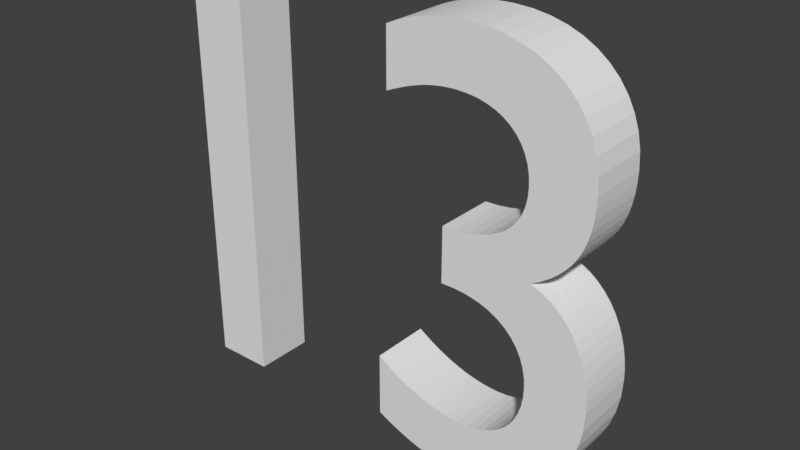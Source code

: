 # Source: Therteen.blend  (saved by Blender 2.78.0; exported with 4.5.12 LTS)
import bpy
from mathutils import Matrix  # noqa: F401  (used for matrix-valued properties, if any)

bpy.ops.wm.read_factory_settings(use_empty=True)
scene = bpy.context.scene
scene.name = 'Scene'

# ---- collections
col_collection_1 = bpy.data.collections.new('Collection 1'); scene.collection.children.link(col_collection_1)

# ---- world
world_world = bpy.data.worlds.new('World'); scene.world = world_world
world_world.color = (0.05088, 0.05088, 0.05088)
world_world.use_sun_shadow = False
world_world.sun_shadow_jitter_overblur = 0.0
world_world.cycles.sampling_method = 'MANUAL'

# ---- meshes
me_mesh_003 = bpy.data.meshes.new('Mesh.003')
me_mesh_003.from_pydata([(0.018, 0.228, 0.05), (0.02945, 0.233, 0.05), (0.04034, 0.2374, 0.05), (0.05075, 0.2414, 0.05), (0.06074, 0.2449, 0.05), (0.07038, 0.2478, 0.05), (0.07975, 0.2504, 0.05), (0.08891, 0.2525, 0.05), (0.09793, 0.2541, 0.05), (0.1069, 0.2554, 0.05), (0.1158, 0.2563, 0.05), (0.1248, 0.2568, 0.05), (0.134, 0.257, 0.05), (0.1514, 0.2562, 0.05), (0.1677, 0.2538, 0.05), (0.1828, 0.2499, 0.05), (0.1966, 0.2446, 0.05), (0.209, 0.2378, 0.05), (0.22, 0.2296, 0.05), (0.2295, 0.2202, 0.05), (0.2374, 0.2094, 0.05), (0.2437, 0.1975, 0.05), (0.2483, 0.1844, 0.05), (0.2511, 0.1702, 0.05), (0.252, 0.155, 0.05), (0.2511, 0.14, 0.05), (0.2483, 0.1261, 0.05), (0.2436, 0.1134, 0.05), (0.237, 0.1018, 0.05), (0.2286, 0.09139, 0.05), (0.2183, 0.08225, 0.05), (0.2061, 0.0744, 0.05), (0.192, 0.06789, 0.05), (0.1761, 0.06275, 0.05), (0.1583, 0.05903, 0.05), (0.1386, 0.05676, 0.05), (0.117, 0.056, 0.05), (0.117, -0.034, 0.05), (0.1402, -0.03391, 0.05), (0.1615, -0.03606, 0.05), (0.1807, -0.04028, 0.05), (0.198, -0.04644, 0.05), (0.2132, -0.0544, 0.05), (0.2264, -0.064, 0.05), (0.2376, -0.0751, 0.05), (0.2467, -0.08756, 0.05), (0.2538, -0.1012, 0.05), (0.2589, -0.1159, 0.05), (0.262, -0.1316, 0.05), (0.263, -0.148, 0.05), (0.2621, -0.164, 0.05), (0.2595, -0.179, 0.05), (0.2552, -0.1929, 0.05), (0.2494, -0.2056, 0.05), (0.242, -0.2171, 0.05), (0.2331, -0.2273, 0.05), (0.2229, -0.2361, 0.05), (0.2113, -0.2434, 0.05), (0.1985, -0.2493, 0.05), (0.1844, -0.2535, 0.05), (0.1692, -0.2561, 0.05), (0.153, -0.257, 0.05), (0.1405, -0.2566, 0.05), (0.128, -0.2556, 0.05), (0.1155, -0.2538, 0.05), (0.1029, -0.2513, 0.05), (0.09036, -0.2481, 0.05), (0.07775, -0.2441, 0.05), (0.0651, -0.2394, 0.05), (0.05241, -0.234, 0.05), (0.03966, -0.2279, 0.05), (0.02684, -0.221, 0.05), (0.01396, -0.2134, 0.05), (0.001, -0.205, 0.05), (0.001, -0.311, 0.05), (0.01325, -0.317, 0.05), (0.02549, -0.3226, 0.05), (0.03772, -0.3276, 0.05), (0.04993, -0.3322, 0.05), (0.06211, -0.3363, 0.05), (0.07425, -0.3399, 0.05), (0.08635, -0.3429, 0.05), (0.09841, -0.3454, 0.05), (0.1104, -0.3474, 0.05), (0.1223, -0.3488, 0.05), (0.1342, -0.3497, 0.05), (0.146, -0.35, 0.05), (0.1767, -0.3483, 0.05), (0.2057, -0.3431, 0.05), (0.2328, -0.3348, 0.05), (0.2577, -0.3234, 0.05), (0.2805, -0.3092, 0.05), (0.3008, -0.2923, 0.05), (0.3184, -0.2728, 0.05), (0.3333, -0.2509, 0.05), (0.3451, -0.2268, 0.05), (0.3538, -0.2007, 0.05), (0.3592, -0.1727, 0.05), (0.361, -0.143, 0.05), (0.3604, -0.1255, 0.05), (0.3585, -0.1082, 0.05), (0.3553, -0.09111, 0.05), (0.3507, -0.07456, 0.05), (0.3448, -0.05867, 0.05), (0.3375, -0.04363, 0.05), (0.3288, -0.0296, 0.05), (0.3186, -0.01678, 0.05), (0.307, -0.005328, 0.05), (0.2939, 0.004569, 0.05), (0.2792, 0.01274, 0.05), (0.263, 0.019, 0.05), (0.2777, 0.0277, 0.05), (0.291, 0.03686, 0.05), (0.3027, 0.04656, 0.05), (0.3131, 0.05689, 0.05), (0.3221, 0.06792, 0.05), (0.3298, 0.07975, 0.05), (0.3361, 0.09245, 0.05), (0.3412, 0.1061, 0.05), (0.3451, 0.1208, 0.05), (0.3479, 0.1366, 0.05), (0.3495, 0.1537, 0.05), (0.35, 0.172, 0.05), (0.3484, 0.1982, 0.05), (0.3436, 0.2227, 0.05), (0.3357, 0.2454, 0.05), (0.325, 0.2661, 0.05), (0.3115, 0.2849, 0.05), (0.2952, 0.3015, 0.05), (0.2765, 0.3159, 0.05), (0.2553, 0.3279, 0.05), (0.2319, 0.3374, 0.05), (0.2062, 0.3443, 0.05), (0.1786, 0.3486, 0.05), (0.149, 0.35, 0.05), (0.1365, 0.3498, 0.05), (0.1244, 0.3492, 0.05), (0.1128, 0.3483, 0.05), (0.1015, 0.3469, 0.05), (0.09049, 0.3452, 0.05), (0.07975, 0.343, 0.05), (0.06922, 0.3404, 0.05), (0.05885, 0.3374, 0.05), (0.04859, 0.334, 0.05), (0.0384, 0.3301, 0.05), (0.02822, 0.3258, 0.05), (0.018, 0.321, 0.05), (-0.263, 0.341, 0.05), (-0.361, 0.341, 0.05), (-0.361, -0.341, 0.05), (-0.263, -0.341, 0.05), (0.2595, -0.179, -0.05), (0.2552, -0.1929, -0.05), (0.237, 0.1018, -0.05), (0.3361, 0.09245, -0.05), (0.252, 0.155, -0.05), (0.2511, 0.14, -0.05), (0.263, -0.148, -0.05), (0.361, -0.143, -0.05), (0.01396, -0.2134, -0.05), (0.001, -0.205, -0.05), (0.07038, 0.2478, -0.05), (0.2765, 0.3159, -0.05), (0.2286, 0.09139, -0.05), (0.2538, -0.1012, -0.05), (0.3585, -0.1082, -0.05), (0.02549, -0.3226, -0.05), (0.03772, -0.3276, -0.05), (0.1844, -0.2535, -0.05), (0.1692, -0.2561, -0.05), (0.134, 0.257, -0.05), (0.325, 0.2661, -0.05), (0.02945, 0.233, -0.05), (0.018, 0.321, -0.05), (0.1223, -0.3488, -0.05), (0.146, -0.35, -0.05), (0.05075, 0.2414, -0.05), (0.04859, 0.334, -0.05), (0.0384, 0.3301, -0.05), (0.1104, -0.3474, -0.05), (0.08635, -0.3429, -0.05), (0.2057, -0.3431, -0.05), (0.1807, -0.04028, -0.05), (0.198, -0.04644, -0.05), (0.3375, -0.04363, -0.05), (-0.263, 0.341, -0.05), (-0.361, 0.341, -0.05), (0.2264, -0.064, -0.05), (0.3507, -0.07456, -0.05), (0.3412, 0.1061, -0.05), (0.2376, -0.0751, -0.05), (0.2467, -0.08756, -0.05), (0.2952, 0.3015, -0.05), (0.0651, -0.2394, -0.05), (0.05241, -0.234, -0.05), (0.3495, 0.1537, -0.05), (0.3592, -0.1727, -0.05), (0.09793, 0.2541, -0.05), (0.1069, 0.2554, -0.05), (0.1761, 0.06275, -0.05), (0.3131, 0.05689, -0.05), (0.2483, 0.1844, -0.05), (0.35, 0.172, -0.05), (0.128, -0.2556, -0.05), (0.1155, -0.2538, -0.05), (0.1386, 0.05676, -0.05), (0.1514, 0.2562, -0.05), (0.09049, 0.3452, -0.05), (0.07975, 0.343, -0.05), (0.06211, -0.3363, -0.05), (0.07425, -0.3399, -0.05), (0.117, 0.056, -0.05), (0.117, -0.034, -0.05), (0.2589, -0.1159, -0.05), (0.3604, -0.1255, -0.05), (0.3186, -0.01678, -0.05), (0.2295, 0.2202, -0.05), (0.3436, 0.2227, -0.05), (0.2062, 0.3443, -0.05), (0.1015, 0.3469, -0.05), (0.242, -0.2171, -0.05), (0.3451, -0.2268, -0.05), (0.209, 0.2378, -0.05), (-0.361, -0.341, -0.05), (0.2328, -0.3348, -0.05), (0.2577, -0.3234, -0.05), (0.2319, 0.3374, -0.05), (0.1029, -0.2513, -0.05), (0.2511, 0.1702, -0.05), (0.06074, 0.2449, -0.05), (0.1767, -0.3483, -0.05), (0.3184, -0.2728, -0.05), (0.2374, 0.2094, -0.05), (0.3027, 0.04656, -0.05), (0.1365, 0.3498, -0.05), (0.1244, 0.3492, -0.05), (0.2805, -0.3092, -0.05), (0.3008, -0.2923, -0.05), (0.192, 0.06789, -0.05), (0.2061, 0.0744, -0.05), (0.3298, 0.07975, -0.05), (0.1158, 0.2563, -0.05), (0.3115, 0.2849, -0.05), (0.1786, 0.3486, -0.05), (0.263, 0.019, -0.05), (0.2777, 0.0277, -0.05), (0.001, -0.311, -0.05), (0.3357, 0.2454, -0.05), (0.03966, -0.2279, -0.05), (0.2494, -0.2056, -0.05), (0.1405, -0.2566, -0.05), (0.307, -0.005328, -0.05), (0.2436, 0.1134, -0.05), (0.3479, 0.1366, -0.05), (0.018, 0.228, -0.05), (0.262, -0.1316, -0.05), (0.1402, -0.03391, -0.05), (0.3448, -0.05867, -0.05), (0.1828, 0.2499, -0.05), (0.02684, -0.221, -0.05), (0.2132, -0.0544, -0.05), (0.01325, -0.317, -0.05), (0.153, -0.257, -0.05), (0.09036, -0.2481, -0.05), (0.05885, 0.3374, -0.05), (0.3538, -0.2007, -0.05), (0.09841, -0.3454, -0.05), (0.1248, 0.2568, -0.05), (0.07775, -0.2441, -0.05), (0.2229, -0.2361, -0.05), (0.2113, -0.2434, -0.05), (0.3553, -0.09111, -0.05), (0.3221, 0.06792, -0.05), (0.3484, 0.1982, -0.05), (0.3451, 0.1208, -0.05), (0.02822, 0.3258, -0.05), (0.3288, -0.0296, -0.05), (0.1128, 0.3483, -0.05), (0.1966, 0.2446, -0.05), (-0.263, -0.341, -0.05), (0.07975, 0.2504, -0.05), (0.06922, 0.3404, -0.05), (0.1985, -0.2493, -0.05), (0.3333, -0.2509, -0.05), (0.1583, 0.05903, -0.05), (0.22, 0.2296, -0.05), (0.08891, 0.2525, -0.05), (0.2553, 0.3279, -0.05), (0.149, 0.35, -0.05), (0.2939, 0.004569, -0.05), (0.2792, 0.01274, -0.05), (0.2483, 0.1261, -0.05), (0.2621, -0.164, -0.05), (0.1342, -0.3497, -0.05), (0.04993, -0.3322, -0.05), (0.2183, 0.08225, -0.05), (0.04034, 0.2374, -0.05), (0.2437, 0.1975, -0.05), (0.2331, -0.2273, -0.05), (0.1677, 0.2538, -0.05), (0.1615, -0.03606, -0.05), (0.291, 0.03686, -0.05)], [], [(135, 134, 133), (136, 135, 133), (137, 136, 133), (137, 133, 132), (138, 137, 132), (139, 138, 132), (140, 139, 132), (140, 132, 131), (141, 140, 131), (142, 141, 131), (143, 142, 131), (143, 131, 130), (144, 143, 130), (145, 144, 130), (145, 130, 129), (146, 145, 129), (0, 146, 1), (1, 146, 2), (2, 146, 3), (3, 146, 4), (4, 146, 129), (4, 129, 5), (5, 129, 6), (6, 129, 128), (6, 128, 7), (7, 128, 8), (8, 128, 127), (8, 127, 9), (9, 127, 10), (10, 127, 11), (11, 127, 126), (11, 126, 12), (12, 126, 13), (13, 126, 125), (14, 13, 125), (15, 14, 125), (16, 15, 125), (16, 125, 124), (17, 16, 124), (18, 17, 124), (19, 18, 124), (19, 124, 123), (20, 19, 123), (21, 20, 123), (21, 123, 122), (22, 21, 122), (23, 22, 122), (23, 122, 121), (24, 23, 121), (25, 24, 121), (25, 121, 120), (26, 25, 120), (26, 120, 119), (27, 26, 119), (27, 119, 118), (28, 27, 118), (28, 118, 117), (29, 28, 117), (29, 117, 116), (30, 29, 116), (31, 30, 116), (31, 116, 115), (32, 31, 115), (32, 115, 114), (33, 32, 114), (34, 33, 114), (35, 34, 114), (35, 114, 113), (36, 35, 113), (37, 36, 113), (37, 113, 112), (37, 112, 111), (37, 111, 110), (37, 110, 109), (37, 109, 108), (37, 108, 107), (37, 107, 106), (37, 106, 105), (37, 105, 38), (38, 105, 104), (39, 38, 104), (40, 39, 104), (41, 40, 104), (41, 104, 103), (42, 41, 103), (43, 42, 103), (43, 103, 102), (44, 43, 102), (44, 102, 101), (45, 44, 101), (46, 45, 101), (46, 101, 100), (47, 46, 100), (47, 100, 99), (48, 47, 99), (48, 99, 98), (49, 48, 98), (49, 98, 97), (50, 49, 97), (51, 50, 97), (51, 97, 96), (52, 51, 96), (53, 52, 96), (53, 96, 95), (74, 73, 72), (54, 53, 95), (74, 72, 71), (55, 54, 95), (74, 71, 70), (55, 95, 94), (56, 55, 94), (74, 70, 69), (74, 69, 68), (57, 56, 94), (74, 68, 67), (58, 57, 94), (74, 67, 66), (74, 66, 65), (59, 58, 94), (59, 94, 93), (74, 65, 64), (60, 59, 93), (74, 64, 63), (74, 63, 62), (61, 60, 93), (74, 62, 61), (74, 61, 93), (74, 93, 92), (74, 92, 91), (74, 91, 90), (75, 74, 90), (76, 75, 90), (77, 76, 90), (77, 90, 89), (78, 77, 89), (79, 78, 89), (79, 89, 88), (80, 79, 88), (81, 80, 88), (82, 81, 88), (82, 88, 87), (83, 82, 87), (84, 83, 87), (84, 87, 86), (85, 84, 86), (149, 148, 147), (149, 147, 150), (234, 243, 288), (235, 243, 234), (277, 243, 235), (277, 218, 243), (219, 218, 277), (207, 218, 219), (208, 218, 207), (208, 226, 218), (281, 226, 208), (264, 226, 281), (177, 226, 264), (177, 287, 226), (178, 287, 177), (275, 287, 178), (275, 162, 287), (173, 162, 275), (254, 172, 173), (172, 296, 173), (296, 176, 173), (176, 229, 173), (229, 162, 173), (229, 161, 162), (161, 280, 162), (280, 192, 162), (280, 286, 192), (286, 197, 192), (197, 242, 192), (197, 198, 242), (198, 241, 242), (241, 267, 242), (267, 171, 242), (267, 170, 171), (170, 206, 171), (206, 247, 171), (299, 247, 206), (258, 247, 299), (278, 247, 258), (278, 217, 247), (222, 217, 278), (285, 217, 222), (216, 217, 285), (216, 273, 217), (232, 273, 216), (297, 273, 232), (297, 202, 273), (201, 202, 297), (228, 202, 201), (228, 195, 202), (155, 195, 228), (156, 195, 155), (156, 253, 195), (291, 253, 156), (291, 274, 253), (252, 274, 291), (252, 189, 274), (153, 189, 252), (153, 154, 189), (163, 154, 153), (163, 240, 154), (295, 240, 163), (239, 240, 295), (239, 272, 240), (238, 272, 239), (238, 200, 272), (199, 200, 238), (284, 200, 199), (205, 200, 284), (205, 233, 200), (211, 233, 205), (212, 233, 211), (212, 301, 233), (212, 245, 301), (212, 244, 245), (212, 290, 244), (212, 289, 290), (212, 251, 289), (212, 215, 251), (212, 276, 215), (212, 256, 276), (256, 184, 276), (300, 184, 256), (182, 184, 300), (183, 184, 182), (183, 257, 184), (260, 257, 183), (187, 257, 260), (187, 188, 257), (190, 188, 187), (190, 271, 188), (191, 271, 190), (164, 271, 191), (164, 165, 271), (213, 165, 164), (213, 214, 165), (255, 214, 213), (255, 158, 214), (157, 158, 255), (157, 196, 158), (292, 196, 157), (151, 196, 292), (151, 265, 196), (152, 265, 151), (249, 265, 152), (249, 221, 265), (246, 159, 160), (220, 221, 249), (246, 259, 159), (298, 221, 220), (246, 248, 259), (298, 283, 221), (269, 283, 298), (246, 194, 248), (246, 193, 194), (270, 283, 269), (246, 268, 193), (282, 283, 270), (246, 263, 268), (246, 227, 263), (168, 283, 282), (168, 231, 283), (246, 204, 227), (169, 231, 168), (246, 203, 204), (246, 250, 203), (262, 231, 169), (246, 262, 250), (246, 231, 262), (246, 237, 231), (246, 236, 237), (246, 225, 236), (261, 225, 246), (166, 225, 261), (167, 225, 166), (167, 224, 225), (294, 224, 167), (209, 224, 294), (209, 181, 224), (210, 181, 209), (180, 181, 210), (266, 181, 180), (266, 230, 181), (179, 230, 266), (174, 230, 179), (174, 175, 230), (293, 175, 174), (223, 185, 186), (223, 279, 185), (70, 71, 259, 248), (140, 141, 281, 208), (147, 148, 186, 185), (150, 147, 185, 279), (25, 26, 291, 156), (88, 89, 224, 181), (22, 23, 228, 201), (121, 122, 202, 195), (95, 96, 265, 221), (117, 118, 189, 154), (123, 124, 217, 273), (0, 1, 172, 254), (109, 110, 244, 290), (44, 45, 191, 190), (128, 129, 162, 192), (77, 78, 294, 167), (46, 47, 213, 164), (136, 137, 277, 235), (68, 69, 194, 193), (50, 51, 151, 292), (33, 34, 284, 199), (100, 101, 271, 165), (130, 131, 226, 287), (92, 93, 231, 237), (97, 98, 158, 196), (149, 150, 279, 223), (29, 30, 295, 163), (102, 103, 257, 188), (66, 67, 268, 263), (8, 9, 198, 197), (18, 19, 216, 285), (43, 44, 190, 187), (105, 106, 215, 276), (115, 116, 240, 272), (16, 17, 222, 278), (7, 8, 197, 286), (63, 64, 204, 203), (73, 74, 246, 160), (120, 121, 195, 253), (134, 135, 234, 288), (71, 72, 159, 259), (1, 2, 296, 172), (12, 13, 206, 170), (94, 95, 221, 283), (41, 42, 260, 183), (132, 133, 243, 218), (139, 140, 208, 207), (53, 54, 220, 249), (58, 59, 168, 282), (75, 76, 166, 261), (21, 22, 201, 297), (79, 80, 210, 209), (69, 70, 248, 194), (14, 15, 258, 299), (55, 56, 269, 298), (36, 37, 212, 211), (103, 104, 184, 257), (81, 82, 266, 180), (101, 102, 188, 271), (144, 145, 275, 178), (48, 49, 157, 255), (38, 39, 300, 256), (84, 85, 293, 174), (124, 125, 247, 217), (114, 115, 272, 200), (3, 4, 229, 176), (129, 130, 287, 162), (31, 32, 238, 239), (74, 75, 261, 246), (96, 97, 196, 265), (142, 143, 177, 264), (141, 142, 264, 281), (107, 108, 289, 251), (9, 10, 241, 198), (86, 87, 230, 175), (47, 48, 255, 213), (45, 46, 164, 191), (93, 94, 283, 231), (26, 27, 252, 291), (127, 128, 192, 242), (34, 35, 205, 284), (126, 127, 242, 171), (64, 65, 227, 204), (11, 12, 170, 267), (23, 24, 155, 228), (82, 83, 179, 266), (4, 5, 161, 229), (122, 123, 273, 202), (116, 117, 154, 240), (67, 68, 193, 268), (87, 88, 181, 230), (49, 50, 292, 157), (13, 14, 299, 206), (56, 57, 270, 269), (111, 112, 301, 245), (6, 7, 286, 280), (19, 20, 232, 216), (99, 100, 165, 214), (62, 63, 203, 250), (51, 52, 152, 151), (137, 138, 219, 277), (113, 114, 200, 233), (85, 86, 175, 293), (89, 90, 225, 224), (135, 136, 235, 234), (42, 43, 187, 260), (24, 25, 156, 155), (91, 92, 237, 236), (78, 79, 209, 294), (118, 119, 274, 189), (148, 149, 223, 186), (32, 33, 199, 238), (80, 81, 180, 210), (72, 73, 160, 159), (104, 105, 276, 184), (30, 31, 239, 295), (39, 40, 182, 300), (37, 38, 256, 212), (17, 18, 285, 222), (28, 29, 163, 153), (145, 146, 173, 275), (20, 21, 297, 232), (110, 111, 245, 244), (76, 77, 167, 166), (2, 3, 176, 296), (146, 0, 254, 173), (59, 60, 169, 168), (131, 132, 218, 226), (133, 134, 288, 243), (60, 61, 262, 169), (57, 58, 282, 270), (108, 109, 290, 289), (125, 126, 171, 247), (5, 6, 280, 161), (98, 99, 214, 158), (138, 139, 207, 219), (119, 120, 253, 274), (52, 53, 249, 152), (35, 36, 211, 205), (143, 144, 178, 177), (90, 91, 236, 225), (10, 11, 267, 241), (65, 66, 263, 227), (83, 84, 174, 179), (54, 55, 298, 220), (106, 107, 251, 215), (27, 28, 153, 252), (112, 113, 233, 301), (40, 41, 183, 182), (61, 62, 250, 262), (15, 16, 278, 258)])
me_mesh_003.use_remesh_preserve_volume = False
me_mesh_003.use_remesh_preserve_attributes = False
me_mesh_003.use_mirror_vertex_groups = False
me_mesh_003.update()

# ---- objects
ob_text = bpy.data.objects.new('Text', me_mesh_003)

# ---- transforms, parenting, visibility, modifiers, constraints
ob_text.location = (2.234, 0.2, 1.369)
ob_text.rotation_euler = (1.571, -0.0, 0.0)
ob_text.lineart.crease_threshold = 0.0

# ---- collection membership
col_collection_1.objects.link(ob_text)

# ---- scene / render settings (as saved in the file)
scene.frame_start = 1; scene.frame_end = 250; scene.frame_set(1)
scene.render.engine = 'CYCLES'
scene.render.resolution_percentage = 50
scene.render.dither_intensity = 0.0
scene.cycles.use_denoising = False
scene.cycles.samples = 128
scene.cycles.sampling_pattern = 'TABULATED_SOBOL'
scene.cycles.light_sampling_threshold = 0.0
scene.cycles.use_adaptive_sampling = False
scene.cycles.use_light_tree = False
scene.cycles.blur_glossy = 0.0
scene.cycles.sample_clamp_indirect = 0.0
scene.view_settings.view_transform = 'Standard'
bpy.context.view_layer.update()

# ---- added for rendering (the .blend has no active camera and no usable light): camera, sun
cam_auto = bpy.data.cameras.new('AutoCamera')
cam_auto.lens = 50.0
cam_auto.sensor_width = 36.0
cam_auto.clip_end = 1000.0
ob_auto_camera = bpy.data.objects.new('AutoCamera', cam_auto)
scene.collection.objects.link(ob_auto_camera)
ob_auto_camera.location = (3.16902, -0.922023, 2.11652)
ob_auto_camera.rotation_euler = (1.09748, -7.21219e-08, 0.694738)
scene.camera = ob_auto_camera
light_auto_sun = bpy.data.lights.new('AutoSun', 'SUN')
light_auto_sun.energy = 3.0
light_auto_sun.angle = 0.0523599
ob_auto_sun = bpy.data.objects.new('AutoSun', light_auto_sun)
scene.collection.objects.link(ob_auto_sun)
ob_auto_sun.rotation_euler = (0.872665, 0.174533, 0.523599)
bpy.context.view_layer.update()
